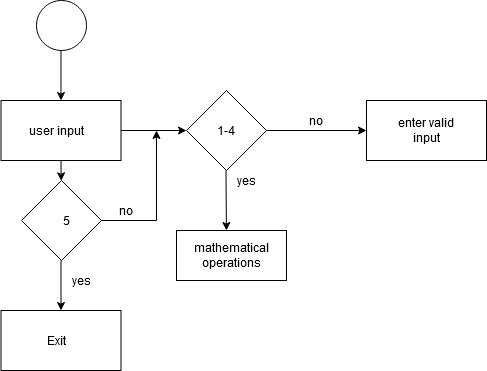

The diagram above was exported from draw.io. Its source (the exported page's mxGraphModel, read from the mxfile embedded in the PNG):
<mxGraphModel dx="1422" dy="791" grid="1" gridSize="10" guides="1" tooltips="1" connect="1" arrows="1" fold="1" page="1" pageScale="1" pageWidth="850" pageHeight="1100" math="0" shadow="0">
  <root>
    <mxCell id="0" />
    <mxCell id="1" parent="0" />
    <mxCell id="bb1nXFCEtHTSXWbncFEk-1" value="" style="ellipse;whiteSpace=wrap;html=1;aspect=fixed;" vertex="1" parent="1">
      <mxGeometry x="80" y="70" width="50" height="50" as="geometry" />
    </mxCell>
    <mxCell id="bb1nXFCEtHTSXWbncFEk-2" value="" style="endArrow=classic;html=1;" edge="1" parent="1" target="bb1nXFCEtHTSXWbncFEk-3">
      <mxGeometry width="50" height="50" relative="1" as="geometry">
        <mxPoint x="104.5" y="120" as="sourcePoint" />
        <mxPoint x="104.5" y="200" as="targetPoint" />
      </mxGeometry>
    </mxCell>
    <mxCell id="bb1nXFCEtHTSXWbncFEk-3" value="" style="rounded=0;whiteSpace=wrap;html=1;" vertex="1" parent="1">
      <mxGeometry x="44.5" y="170" width="120" height="60" as="geometry" />
    </mxCell>
    <mxCell id="bb1nXFCEtHTSXWbncFEk-4" value="user input" style="text;html=1;strokeColor=none;fillColor=none;align=center;verticalAlign=middle;whiteSpace=wrap;rounded=0;" vertex="1" parent="1">
      <mxGeometry x="70" y="190" width="60" height="20" as="geometry" />
    </mxCell>
    <mxCell id="bb1nXFCEtHTSXWbncFEk-5" value="" style="endArrow=classic;html=1;" edge="1" parent="1" target="bb1nXFCEtHTSXWbncFEk-6">
      <mxGeometry width="50" height="50" relative="1" as="geometry">
        <mxPoint x="104.5" y="230" as="sourcePoint" />
        <mxPoint x="105" y="290" as="targetPoint" />
      </mxGeometry>
    </mxCell>
    <mxCell id="bb1nXFCEtHTSXWbncFEk-6" value="" style="rhombus;whiteSpace=wrap;html=1;" vertex="1" parent="1">
      <mxGeometry x="65" y="250" width="80" height="80" as="geometry" />
    </mxCell>
    <mxCell id="bb1nXFCEtHTSXWbncFEk-7" value="5" style="text;html=1;strokeColor=none;fillColor=none;align=center;verticalAlign=middle;whiteSpace=wrap;rounded=0;" vertex="1" parent="1">
      <mxGeometry x="90" y="280" width="40" height="20" as="geometry" />
    </mxCell>
    <mxCell id="bb1nXFCEtHTSXWbncFEk-8" value="" style="endArrow=classic;html=1;" edge="1" parent="1" target="bb1nXFCEtHTSXWbncFEk-9">
      <mxGeometry width="50" height="50" relative="1" as="geometry">
        <mxPoint x="104.5" y="330" as="sourcePoint" />
        <mxPoint x="104.5" y="410" as="targetPoint" />
      </mxGeometry>
    </mxCell>
    <mxCell id="bb1nXFCEtHTSXWbncFEk-9" value="" style="rounded=0;whiteSpace=wrap;html=1;" vertex="1" parent="1">
      <mxGeometry x="44.5" y="380" width="120" height="60" as="geometry" />
    </mxCell>
    <mxCell id="bb1nXFCEtHTSXWbncFEk-10" value="Exit" style="text;html=1;strokeColor=none;fillColor=none;align=center;verticalAlign=middle;whiteSpace=wrap;rounded=0;" vertex="1" parent="1">
      <mxGeometry x="80" y="400" width="40" height="20" as="geometry" />
    </mxCell>
    <mxCell id="bb1nXFCEtHTSXWbncFEk-11" value="yes" style="text;html=1;strokeColor=none;fillColor=none;align=center;verticalAlign=middle;whiteSpace=wrap;rounded=0;" vertex="1" parent="1">
      <mxGeometry x="105" y="340" width="40" height="20" as="geometry" />
    </mxCell>
    <mxCell id="bb1nXFCEtHTSXWbncFEk-13" value="" style="endArrow=classic;html=1;" edge="1" parent="1">
      <mxGeometry width="50" height="50" relative="1" as="geometry">
        <mxPoint x="164.5" y="200" as="sourcePoint" />
        <mxPoint x="230" y="200" as="targetPoint" />
      </mxGeometry>
    </mxCell>
    <mxCell id="bb1nXFCEtHTSXWbncFEk-14" value="" style="endArrow=classic;html=1;" edge="1" parent="1">
      <mxGeometry width="50" height="50" relative="1" as="geometry">
        <mxPoint x="200" y="290" as="sourcePoint" />
        <mxPoint x="200" y="200" as="targetPoint" />
      </mxGeometry>
    </mxCell>
    <mxCell id="bb1nXFCEtHTSXWbncFEk-15" value="" style="endArrow=none;html=1;exitX=1;exitY=0.5;exitDx=0;exitDy=0;" edge="1" parent="1" source="bb1nXFCEtHTSXWbncFEk-6">
      <mxGeometry width="50" height="50" relative="1" as="geometry">
        <mxPoint x="180" y="315" as="sourcePoint" />
        <mxPoint x="200" y="290" as="targetPoint" />
      </mxGeometry>
    </mxCell>
    <mxCell id="bb1nXFCEtHTSXWbncFEk-16" value="no" style="text;html=1;strokeColor=none;fillColor=none;align=center;verticalAlign=middle;whiteSpace=wrap;rounded=0;" vertex="1" parent="1">
      <mxGeometry x="150" y="270" width="40" height="20" as="geometry" />
    </mxCell>
    <mxCell id="bb1nXFCEtHTSXWbncFEk-17" value="" style="rhombus;whiteSpace=wrap;html=1;" vertex="1" parent="1">
      <mxGeometry x="230" y="160" width="80" height="80" as="geometry" />
    </mxCell>
    <mxCell id="bb1nXFCEtHTSXWbncFEk-18" value="1-4" style="text;html=1;strokeColor=none;fillColor=none;align=center;verticalAlign=middle;whiteSpace=wrap;rounded=0;" vertex="1" parent="1">
      <mxGeometry x="250" y="190" width="40" height="20" as="geometry" />
    </mxCell>
    <mxCell id="bb1nXFCEtHTSXWbncFEk-19" value="" style="endArrow=classic;html=1;" edge="1" parent="1">
      <mxGeometry width="50" height="50" relative="1" as="geometry">
        <mxPoint x="310" y="200" as="sourcePoint" />
        <mxPoint x="410" y="200" as="targetPoint" />
      </mxGeometry>
    </mxCell>
    <mxCell id="bb1nXFCEtHTSXWbncFEk-21" value="no" style="text;html=1;strokeColor=none;fillColor=none;align=center;verticalAlign=middle;whiteSpace=wrap;rounded=0;" vertex="1" parent="1">
      <mxGeometry x="340" y="180" width="40" height="20" as="geometry" />
    </mxCell>
    <mxCell id="bb1nXFCEtHTSXWbncFEk-22" value="" style="endArrow=classic;html=1;" edge="1" parent="1">
      <mxGeometry width="50" height="50" relative="1" as="geometry">
        <mxPoint x="269.5" y="240" as="sourcePoint" />
        <mxPoint x="269.92857142857133" y="300" as="targetPoint" />
      </mxGeometry>
    </mxCell>
    <mxCell id="bb1nXFCEtHTSXWbncFEk-24" value="yes" style="text;html=1;strokeColor=none;fillColor=none;align=center;verticalAlign=middle;whiteSpace=wrap;rounded=0;" vertex="1" parent="1">
      <mxGeometry x="270" y="240" width="40" height="20" as="geometry" />
    </mxCell>
    <mxCell id="bb1nXFCEtHTSXWbncFEk-25" value="" style="rounded=0;whiteSpace=wrap;html=1;" vertex="1" parent="1">
      <mxGeometry x="220" y="300" width="110" height="50" as="geometry" />
    </mxCell>
    <mxCell id="bb1nXFCEtHTSXWbncFEk-26" value="mathematical operations" style="text;html=1;strokeColor=none;fillColor=none;align=center;verticalAlign=middle;whiteSpace=wrap;rounded=0;" vertex="1" parent="1">
      <mxGeometry x="230" y="315" width="90" height="20" as="geometry" />
    </mxCell>
    <mxCell id="bb1nXFCEtHTSXWbncFEk-28" value="" style="rounded=0;whiteSpace=wrap;html=1;" vertex="1" parent="1">
      <mxGeometry x="410" y="170" width="120" height="60" as="geometry" />
    </mxCell>
    <mxCell id="bb1nXFCEtHTSXWbncFEk-29" value="enter valid input" style="text;html=1;strokeColor=none;fillColor=none;align=center;verticalAlign=middle;whiteSpace=wrap;rounded=0;" vertex="1" parent="1">
      <mxGeometry x="440" y="190" width="60" height="20" as="geometry" />
    </mxCell>
  </root>
</mxGraphModel>